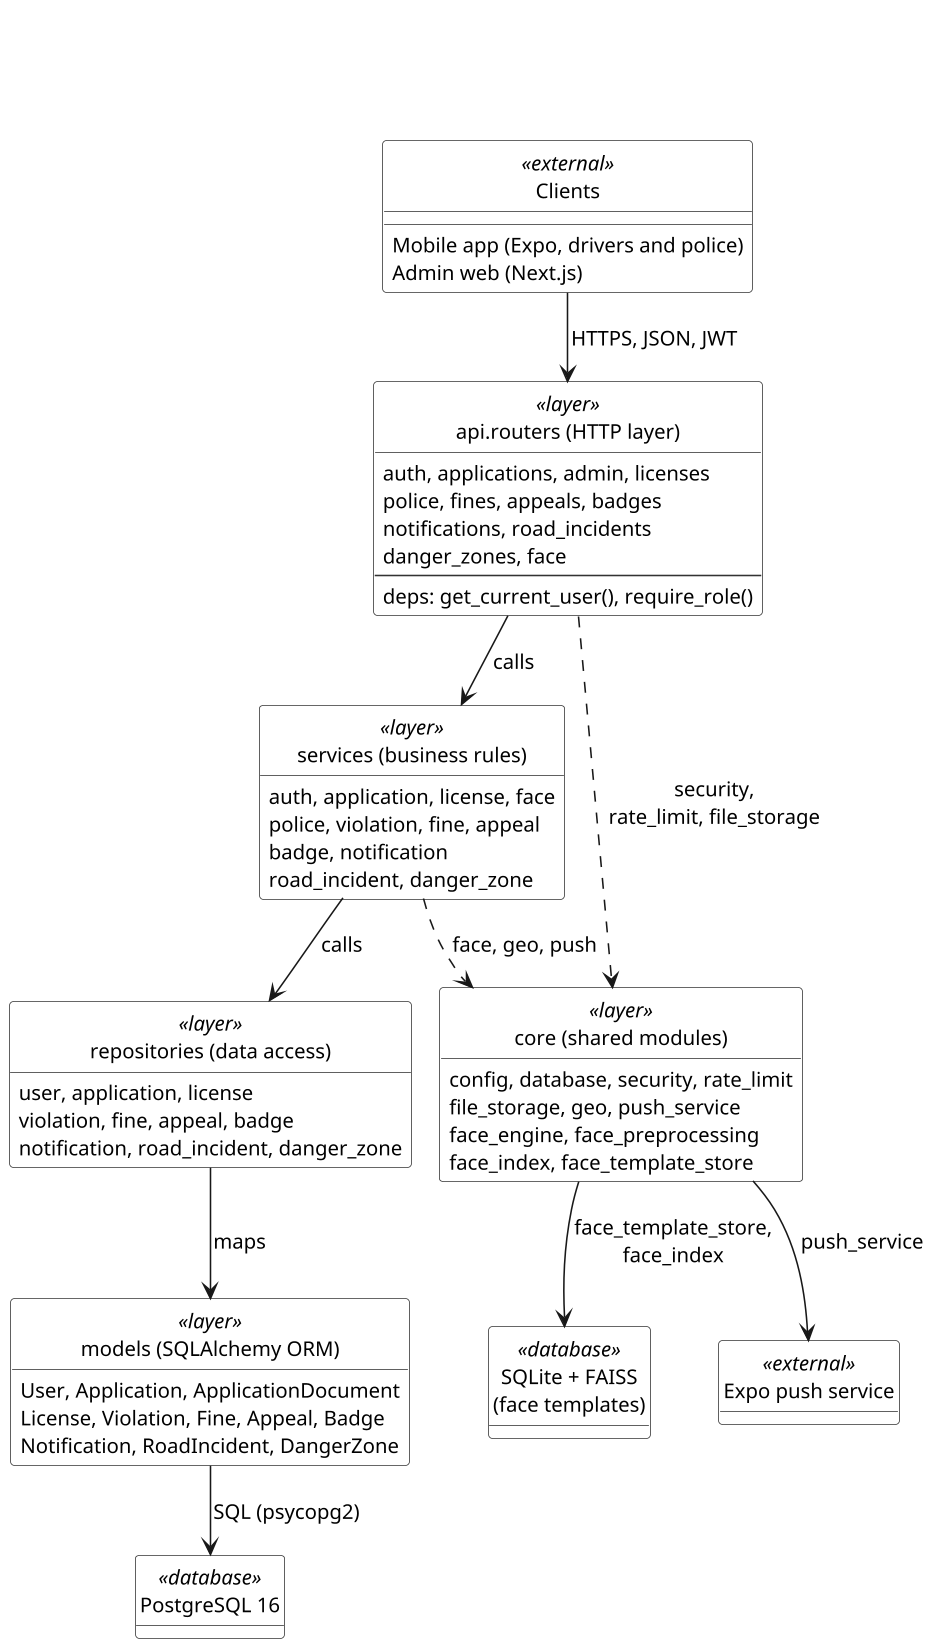

The diagram above was rendered by PlantUML. Its source (embedded in the PNG):
@startuml ch4-class-layers
skinparamlocked dpi 150
!pragma layout smetana
title \n\n
skinparam shadowing false
skinparam defaultFontName Arial
skinparam defaultFontSize 13
skinparam monochrome true
skinparam classAttributeIconSize 0
skinparam class {
  BackgroundColor #FFFFFF
  BorderColor #333333
}
hide circle
hide empty methods
set separator none

class "Clients" as C <<external>> {
  Mobile app (Expo, drivers and police)
  Admin web (Next.js)
}

class "api.routers (HTTP layer)" as R <<layer>> {
  auth, applications, admin, licenses
  police, fines, appeals, badges
  notifications, road_incidents
  danger_zones, face
  --
  deps: get_current_user(), require_role()
}

class "services (business rules)" as S <<layer>> {
  auth, application, license, face
  police, violation, fine, appeal
  badge, notification
  road_incident, danger_zone
}

class "repositories (data access)" as P <<layer>> {
  user, application, license
  violation, fine, appeal, badge
  notification, road_incident, danger_zone
}

class "models (SQLAlchemy ORM)" as M <<layer>> {
  User, Application, ApplicationDocument
  License, Violation, Fine, Appeal, Badge
  Notification, RoadIncident, DangerZone
}

class "core (shared modules)" as K <<layer>> {
  config, database, security, rate_limit
  file_storage, geo, push_service
  face_engine, face_preprocessing
  face_index, face_template_store
}

class "PostgreSQL 16" as DB <<database>>
class "SQLite + FAISS\n(face templates)" as FT <<database>>
class "Expo push service" as EX <<external>>

C --> R : HTTPS, JSON, JWT
R --> S : calls
S --> P : calls
P --> M : maps
M --> DB : SQL (psycopg2)
R ..> K : security,\nrate_limit, file_storage
S ..> K : face, geo, push
K --> FT : face_template_store,\nface_index
K --> EX : push_service
@enduml